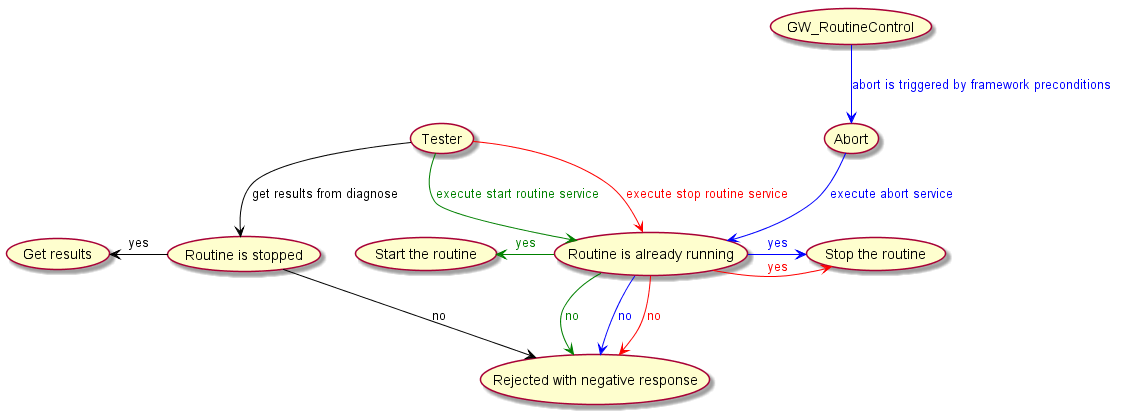

The diagram above was rendered by PlantUML. Its source (embedded in the PNG):
@startuml data_flow_routines.png
  (Tester) as T
  (Routine is already running) as IU
  (Routine is stopped) as SU
  (Start the routine) as SS
  (Rejected with negative response) as SC
  (Get results) as RS
  (Stop the routine) as SR
  (Abort) as AB
  (GW_RoutineControl) as GW
  T --> IU #line:red;text:red;: execute stop routine service
  IU -right-> SR #line:red;text:red;: yes
  IU -down-> SC #line:red;text:red; : no
  T -down-> IU #line:green;text:green;: execute start routine service
  IU -left-> SS #line:green;text:green;: yes
  IU -down-> SC #line:green;text:green; : no
  T -down-> SU #line:black : get results from diagnose
  SU -left-> RS #line:black;text:black;: yes
  SU -down-> SC #line:black;text:black; : no
  GW --> AB #line:blue;text:blue;: abort is triggered by framework preconditions
  AB --> IU #line:blue;text:blue;: execute abort service
  IU -right-> SR #line:blue;text:blue;: yes
  IU -down-> SC #line:blue;text:blue; : no
@enduml